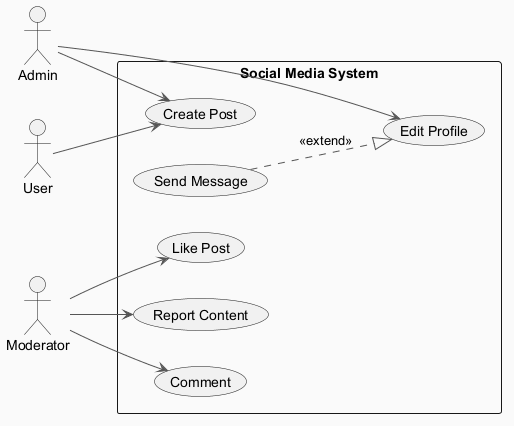

The diagram above was rendered by PlantUML. Its source (embedded in the PNG):
@startuml
skinparam backgroundColor #FAFAFA
skinparam classBackgroundColor #FFF3E0
skinparam classBorderColor #E65100
skinparam ArrowColor #555555
left to right direction
actor "User" as User
actor "Admin" as Admin
actor "Moderator" as Moderator
rectangle "Social Media System" {
  usecase "Report Content" as UC_ReportContent
  usecase "Send Message" as UC_SendMessage
  usecase "Edit Profile" as UC_EditProfile
  usecase "Comment" as UC_Comment
  usecase "Like Post" as UC_LikePost
  usecase "Create Post" as UC_CreatePost
}
User --> UC_CreatePost
Admin --> UC_EditProfile
Admin --> UC_CreatePost
Moderator --> UC_Comment
Moderator --> UC_LikePost
Moderator --> UC_ReportContent
UC_SendMessage ..|> UC_EditProfile : <<extend>>
@enduml